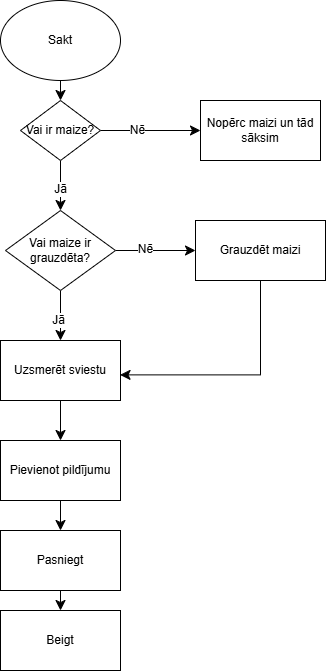

The diagram above was exported from draw.io. Its source (the exported page's mxGraphModel, read from the mxfile embedded in the PNG):
<mxGraphModel dx="603" dy="789" grid="1" gridSize="10" guides="1" tooltips="1" connect="1" arrows="1" fold="1" page="1" pageScale="1" pageWidth="850" pageHeight="1100" background="#FFFFFF" math="0" shadow="0">
  <root>
    <mxCell id="0" />
    <mxCell id="1" parent="0" />
    <mxCell id="Mg68pthzc0n4st60Qqid-3" edge="1" parent="1" source="Mg68pthzc0n4st60Qqid-1" style="edgeStyle=none;curved=1;rounded=0;orthogonalLoop=1;jettySize=auto;html=1;fontSize=12;startSize=8;endSize=8;" target="Mg68pthzc0n4st60Qqid-2" value="">
      <mxGeometry relative="1" as="geometry" />
    </mxCell>
    <mxCell id="Mg68pthzc0n4st60Qqid-1" parent="1" style="ellipse;whiteSpace=wrap;html=1;" value="Sakt" vertex="1">
      <mxGeometry height="80" width="120" x="305" y="90" as="geometry" />
    </mxCell>
    <mxCell id="Mg68pthzc0n4st60Qqid-9" edge="1" parent="1" source="Mg68pthzc0n4st60Qqid-2" style="edgeStyle=none;curved=1;rounded=0;orthogonalLoop=1;jettySize=auto;html=1;fontSize=12;startSize=8;endSize=8;" target="Mg68pthzc0n4st60Qqid-8" value="">
      <mxGeometry relative="1" as="geometry" />
    </mxCell>
    <mxCell id="Mg68pthzc0n4st60Qqid-10" connectable="0" parent="Mg68pthzc0n4st60Qqid-9" style="edgeLabel;html=1;align=center;verticalAlign=middle;resizable=0;points=[];fontSize=12;" value="Nē" vertex="1">
      <mxGeometry relative="1" x="-0.2682" as="geometry">
        <mxPoint as="offset" />
      </mxGeometry>
    </mxCell>
    <mxCell id="Mg68pthzc0n4st60Qqid-14" edge="1" parent="1" source="Mg68pthzc0n4st60Qqid-2" style="edgeStyle=none;curved=1;rounded=0;orthogonalLoop=1;jettySize=auto;html=1;fontSize=12;startSize=8;endSize=8;" target="Mg68pthzc0n4st60Qqid-13" value="">
      <mxGeometry relative="1" as="geometry" />
    </mxCell>
    <mxCell id="Mg68pthzc0n4st60Qqid-15" connectable="0" parent="Mg68pthzc0n4st60Qqid-14" style="edgeLabel;html=1;align=center;verticalAlign=middle;resizable=0;points=[];fontSize=12;" value="Jā" vertex="1">
      <mxGeometry relative="1" x="0.1412" as="geometry">
        <mxPoint as="offset" />
      </mxGeometry>
    </mxCell>
    <mxCell id="Mg68pthzc0n4st60Qqid-2" parent="1" style="rhombus;whiteSpace=wrap;html=1;" value="Vai ir maize?" vertex="1">
      <mxGeometry height="60" width="80" x="325" y="190" as="geometry" />
    </mxCell>
    <mxCell id="Mg68pthzc0n4st60Qqid-8" parent="1" style="whiteSpace=wrap;html=1;" value="Nopērc maizi un tād sāksim" vertex="1">
      <mxGeometry height="60" width="120" x="505" y="190" as="geometry" />
    </mxCell>
    <mxCell id="Mg68pthzc0n4st60Qqid-17" edge="1" parent="1" source="Mg68pthzc0n4st60Qqid-13" style="edgeStyle=none;curved=1;rounded=0;orthogonalLoop=1;jettySize=auto;html=1;fontSize=12;startSize=8;endSize=8;" target="Mg68pthzc0n4st60Qqid-16" value="">
      <mxGeometry relative="1" as="geometry" />
    </mxCell>
    <mxCell id="Mg68pthzc0n4st60Qqid-25" connectable="0" parent="Mg68pthzc0n4st60Qqid-17" style="edgeLabel;html=1;align=center;verticalAlign=middle;resizable=0;points=[];fontSize=12;" value="Jā" vertex="1">
      <mxGeometry relative="1" x="0.1801" y="-2" as="geometry">
        <mxPoint as="offset" />
      </mxGeometry>
    </mxCell>
    <mxCell id="Mg68pthzc0n4st60Qqid-19" edge="1" parent="1" source="Mg68pthzc0n4st60Qqid-13" style="edgeStyle=none;curved=1;rounded=0;orthogonalLoop=1;jettySize=auto;html=1;fontSize=12;startSize=8;endSize=8;" target="Mg68pthzc0n4st60Qqid-18" value="">
      <mxGeometry relative="1" as="geometry" />
    </mxCell>
    <mxCell id="Mg68pthzc0n4st60Qqid-24" connectable="0" parent="Mg68pthzc0n4st60Qqid-19" style="edgeLabel;html=1;align=center;verticalAlign=middle;resizable=0;points=[];fontSize=12;" value="Nē" vertex="1">
      <mxGeometry relative="1" x="-0.2559" y="1" as="geometry">
        <mxPoint as="offset" />
      </mxGeometry>
    </mxCell>
    <mxCell id="Mg68pthzc0n4st60Qqid-13" parent="1" style="rhombus;whiteSpace=wrap;html=1;" value="Vai maize ir grauzdēta?" vertex="1">
      <mxGeometry height="80" width="110" x="310" y="300" as="geometry" />
    </mxCell>
    <mxCell id="Mg68pthzc0n4st60Qqid-27" edge="1" parent="1" source="Mg68pthzc0n4st60Qqid-16" style="edgeStyle=none;curved=1;rounded=0;orthogonalLoop=1;jettySize=auto;html=1;fontSize=12;startSize=8;endSize=8;" target="Mg68pthzc0n4st60Qqid-26" value="">
      <mxGeometry relative="1" as="geometry" />
    </mxCell>
    <mxCell id="Mg68pthzc0n4st60Qqid-16" parent="1" style="whiteSpace=wrap;html=1;" value="Uzsmerēt sviestu" vertex="1">
      <mxGeometry height="60" width="120" x="305" y="430" as="geometry" />
    </mxCell>
    <mxCell id="Mg68pthzc0n4st60Qqid-18" parent="1" style="whiteSpace=wrap;html=1;" value="Grauzdēt maizi" vertex="1">
      <mxGeometry height="60" width="130" x="500" y="310" as="geometry" />
    </mxCell>
    <mxCell id="Mg68pthzc0n4st60Qqid-23" edge="1" parent="1" source="Mg68pthzc0n4st60Qqid-18" style="edgeStyle=orthogonalEdgeStyle;rounded=0;orthogonalLoop=1;jettySize=auto;html=1;entryX=0.996;entryY=0.573;entryDx=0;entryDy=0;entryPerimeter=0;fontSize=12;startSize=8;endSize=8;exitX=0.5;exitY=1;exitDx=0;exitDy=0;" target="Mg68pthzc0n4st60Qqid-16">
      <mxGeometry relative="1" as="geometry" />
    </mxCell>
    <mxCell id="Mg68pthzc0n4st60Qqid-29" edge="1" parent="1" source="Mg68pthzc0n4st60Qqid-26" style="edgeStyle=none;curved=1;rounded=0;orthogonalLoop=1;jettySize=auto;html=1;fontSize=12;startSize=8;endSize=8;" target="Mg68pthzc0n4st60Qqid-28" value="">
      <mxGeometry relative="1" as="geometry" />
    </mxCell>
    <mxCell id="Mg68pthzc0n4st60Qqid-26" parent="1" style="whiteSpace=wrap;html=1;" value="Pievienot pildījumu" vertex="1">
      <mxGeometry height="60" width="120" x="305" y="530" as="geometry" />
    </mxCell>
    <mxCell id="Mg68pthzc0n4st60Qqid-31" edge="1" parent="1" source="Mg68pthzc0n4st60Qqid-28" style="edgeStyle=none;curved=1;rounded=0;orthogonalLoop=1;jettySize=auto;html=1;fontSize=12;startSize=8;endSize=8;" target="Mg68pthzc0n4st60Qqid-30" value="">
      <mxGeometry relative="1" as="geometry" />
    </mxCell>
    <mxCell id="Mg68pthzc0n4st60Qqid-28" parent="1" style="whiteSpace=wrap;html=1;" value="Pasniegt" vertex="1">
      <mxGeometry height="60" width="120" x="305" y="620" as="geometry" />
    </mxCell>
    <mxCell id="Mg68pthzc0n4st60Qqid-30" parent="1" style="whiteSpace=wrap;html=1;" value="Beigt" vertex="1">
      <mxGeometry height="60" width="120" x="305" y="700" as="geometry" />
    </mxCell>
  </root>
</mxGraphModel>